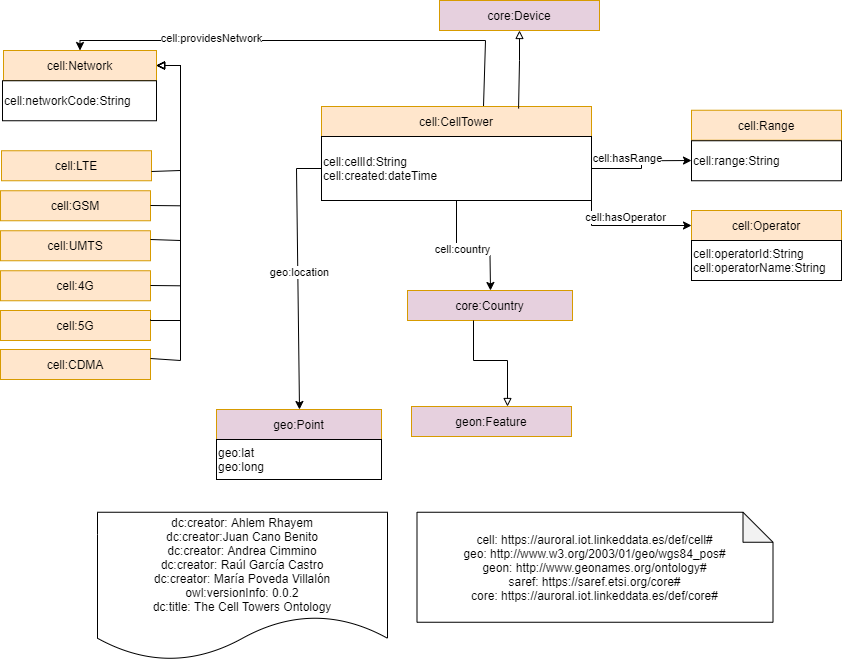

The diagram above was exported from draw.io. Its source (the exported page's mxGraphModel, read from the mxfile embedded in the PNG):
<mxGraphModel dx="2153" dy="1795" grid="1" gridSize="10" guides="1" tooltips="1" connect="1" arrows="1" fold="1" page="1" pageScale="1" pageWidth="827" pageHeight="1169" math="0" shadow="0">
  <root>
    <mxCell id="0" />
    <mxCell id="1" parent="0" />
    <mxCell id="snNHeXXywmE0DaOTKSkb-2" value="cell:Network" style="rounded=0;whiteSpace=wrap;html=1;snapToPoint=1;points=[[0.1,0],[0.2,0],[0.3,0],[0.4,0],[0.5,0],[0.6,0],[0.7,0],[0.8,0],[0.9,0],[0,0.1],[0,0.3],[0,0.5],[0,0.7],[0,0.9],[0.1,1],[0.2,1],[0.3,1],[0.4,1],[0.5,1],[0.6,1],[0.7,1],[0.8,1],[0.9,1],[1,0.1],[1,0.3],[1,0.5],[1,0.7],[1,0.9]];fillColor=#ffe6cc;strokeColor=#d79b00;shadow=0;" parent="1" vertex="1">
      <mxGeometry x="-627" y="-370" width="153" height="30" as="geometry" />
    </mxCell>
    <mxCell id="t8pC4BWFAhWbiUh7ZmZz-3" value="geon:Feature" style="rounded=0;whiteSpace=wrap;html=1;snapToPoint=1;points=[[0.1,0],[0.2,0],[0.3,0],[0.4,0],[0.5,0],[0.6,0],[0.7,0],[0.8,0],[0.9,0],[0,0.1],[0,0.3],[0,0.5],[0,0.7],[0,0.9],[0.1,1],[0.2,1],[0.3,1],[0.4,1],[0.5,1],[0.6,1],[0.7,1],[0.8,1],[0.9,1],[1,0.1],[1,0.3],[1,0.5],[1,0.7],[1,0.9]];fillColor=#E6D0DE;strokeColor=#d79b00;shadow=0;" parent="1" vertex="1">
      <mxGeometry x="-219" y="-14" width="160" height="30" as="geometry" />
    </mxCell>
    <mxCell id="lBWgM5R_8VgdtOISkiUa-12" value="" style="edgeStyle=orthogonalEdgeStyle;rounded=0;orthogonalLoop=1;jettySize=auto;html=1;entryX=0.5;entryY=0;entryDx=0;entryDy=0;" parent="1" source="N2ee76cKsbYP5vud3ppf-1" target="snNHeXXywmE0DaOTKSkb-2" edge="1">
      <mxGeometry relative="1" as="geometry">
        <mxPoint x="-540" y="-370" as="targetPoint" />
        <Array as="points">
          <mxPoint x="-145" y="-380" />
          <mxPoint x="-550" y="-380" />
        </Array>
      </mxGeometry>
    </mxCell>
    <mxCell id="lBWgM5R_8VgdtOISkiUa-13" value="cell:providesNetwork" style="edgeLabel;html=1;align=center;verticalAlign=middle;resizable=0;points=[];" parent="lBWgM5R_8VgdtOISkiUa-12" vertex="1" connectable="0">
      <mxGeometry x="0.4169" y="-3" relative="1" as="geometry">
        <mxPoint as="offset" />
      </mxGeometry>
    </mxCell>
    <mxCell id="N2ee76cKsbYP5vud3ppf-1" value="cell:CellTower" style="rounded=0;whiteSpace=wrap;html=1;snapToPoint=1;points=[[0.1,0],[0.2,0],[0.3,0],[0.4,0],[0.5,0],[0.6,0],[0.7,0],[0.8,0],[0.9,0],[0,0.1],[0,0.3],[0,0.5],[0,0.7],[0,0.9],[0.1,1],[0.2,1],[0.3,1],[0.4,1],[0.5,1],[0.6,1],[0.7,1],[0.8,1],[0.9,1],[1,0.1],[1,0.3],[1,0.5],[1,0.7],[1,0.9]];fillColor=#ffe6cc;strokeColor=#d79b00;shadow=0;" parent="1" vertex="1">
      <mxGeometry x="-309" y="-314" width="270" height="30" as="geometry" />
    </mxCell>
    <mxCell id="lBWgM5R_8VgdtOISkiUa-20" value="" style="edgeStyle=orthogonalEdgeStyle;rounded=0;orthogonalLoop=1;jettySize=auto;html=1;" parent="1" source="N2ee76cKsbYP5vud3ppf-2" target="lBWgM5R_8VgdtOISkiUa-8" edge="1">
      <mxGeometry relative="1" as="geometry">
        <Array as="points">
          <mxPoint x="-174" y="-165" />
        </Array>
      </mxGeometry>
    </mxCell>
    <mxCell id="lBWgM5R_8VgdtOISkiUa-21" value="cell:country" style="edgeLabel;html=1;align=center;verticalAlign=middle;resizable=0;points=[];" parent="lBWgM5R_8VgdtOISkiUa-20" vertex="1" connectable="0">
      <mxGeometry x="-0.2271" y="5" relative="1" as="geometry">
        <mxPoint as="offset" />
      </mxGeometry>
    </mxCell>
    <mxCell id="lBWgM5R_8VgdtOISkiUa-37" value="" style="edgeStyle=orthogonalEdgeStyle;rounded=0;orthogonalLoop=1;jettySize=auto;html=1;exitX=0;exitY=0.5;exitDx=0;exitDy=0;" parent="1" source="N2ee76cKsbYP5vud3ppf-2" target="lBWgM5R_8VgdtOISkiUa-7" edge="1">
      <mxGeometry relative="1" as="geometry">
        <mxPoint x="-464" y="-242" as="targetPoint" />
        <Array as="points">
          <mxPoint x="-334" y="-252" />
        </Array>
      </mxGeometry>
    </mxCell>
    <mxCell id="lBWgM5R_8VgdtOISkiUa-38" value="geo:location" style="edgeLabel;html=1;align=center;verticalAlign=middle;resizable=0;points=[];" parent="lBWgM5R_8VgdtOISkiUa-37" vertex="1" connectable="0">
      <mxGeometry x="-0.0277" y="1" relative="1" as="geometry">
        <mxPoint as="offset" />
      </mxGeometry>
    </mxCell>
    <mxCell id="lBWgM5R_8VgdtOISkiUa-41" value="" style="edgeStyle=orthogonalEdgeStyle;rounded=0;orthogonalLoop=1;jettySize=auto;html=1;" parent="1" source="N2ee76cKsbYP5vud3ppf-2" target="lBWgM5R_8VgdtOISkiUa-40" edge="1">
      <mxGeometry relative="1" as="geometry" />
    </mxCell>
    <mxCell id="lBWgM5R_8VgdtOISkiUa-42" value="cell:hasRange" style="edgeLabel;html=1;align=center;verticalAlign=middle;resizable=0;points=[];" parent="lBWgM5R_8VgdtOISkiUa-41" vertex="1" connectable="0">
      <mxGeometry x="-0.3543" y="-3" relative="1" as="geometry">
        <mxPoint y="-14" as="offset" />
      </mxGeometry>
    </mxCell>
    <mxCell id="N2ee76cKsbYP5vud3ppf-2" value="&lt;span&gt;&lt;br&gt;cell:cellId:String&lt;br&gt;cell:created:dateTime&lt;br&gt;&lt;br&gt;&lt;/span&gt;" style="rounded=0;whiteSpace=wrap;html=1;snapToPoint=1;points=[[0.1,0],[0.2,0],[0.3,0],[0.4,0],[0.5,0],[0.6,0],[0.7,0],[0.8,0],[0.9,0],[0,0.1],[0,0.3],[0,0.5],[0,0.7],[0,0.9],[0.1,1],[0.2,1],[0.3,1],[0.4,1],[0.5,1],[0.6,1],[0.7,1],[0.8,1],[0.9,1],[1,0.1],[1,0.3],[1,0.5],[1,0.7],[1,0.9]];align=left;" parent="1" vertex="1">
      <mxGeometry x="-309" y="-284" width="270" height="64" as="geometry" />
    </mxCell>
    <mxCell id="lBWgM5R_8VgdtOISkiUa-1" value="core:Device" style="rounded=0;whiteSpace=wrap;html=1;snapToPoint=1;points=[[0.1,0],[0.2,0],[0.3,0],[0.4,0],[0.5,0],[0.6,0],[0.7,0],[0.8,0],[0.9,0],[0,0.1],[0,0.3],[0,0.5],[0,0.7],[0,0.9],[0.1,1],[0.2,1],[0.3,1],[0.4,1],[0.5,1],[0.6,1],[0.7,1],[0.8,1],[0.9,1],[1,0.1],[1,0.3],[1,0.5],[1,0.7],[1,0.9]];fillColor=#E6D0DE;strokeColor=#d79b00;shadow=0;" parent="1" vertex="1">
      <mxGeometry x="-191" y="-420" width="160" height="30" as="geometry" />
    </mxCell>
    <mxCell id="lBWgM5R_8VgdtOISkiUa-7" value="geo:Point" style="rounded=0;whiteSpace=wrap;html=1;snapToPoint=1;points=[[0.1,0],[0.2,0],[0.3,0],[0.4,0],[0.5,0],[0.6,0],[0.7,0],[0.8,0],[0.9,0],[0,0.1],[0,0.3],[0,0.5],[0,0.7],[0,0.9],[0.1,1],[0.2,1],[0.3,1],[0.4,1],[0.5,1],[0.6,1],[0.7,1],[0.8,1],[0.9,1],[1,0.1],[1,0.3],[1,0.5],[1,0.7],[1,0.9]];fillColor=#E6D0DE;strokeColor=#d79b00;shadow=0;" parent="1" vertex="1">
      <mxGeometry x="-414" y="-11" width="165" height="30" as="geometry" />
    </mxCell>
    <mxCell id="lBWgM5R_8VgdtOISkiUa-8" value="core:Country" style="rounded=0;whiteSpace=wrap;html=1;snapToPoint=1;points=[[0.1,0],[0.2,0],[0.3,0],[0.4,0],[0.5,0],[0.6,0],[0.7,0],[0.8,0],[0.9,0],[0,0.1],[0,0.3],[0,0.5],[0,0.7],[0,0.9],[0.1,1],[0.2,1],[0.3,1],[0.4,1],[0.5,1],[0.6,1],[0.7,1],[0.8,1],[0.9,1],[1,0.1],[1,0.3],[1,0.5],[1,0.7],[1,0.9]];fillColor=#E6D0DE;strokeColor=#d79b00;shadow=0;" parent="1" vertex="1">
      <mxGeometry x="-223" y="-130" width="165" height="30" as="geometry" />
    </mxCell>
    <mxCell id="lBWgM5R_8VgdtOISkiUa-19" style="edgeStyle=orthogonalEdgeStyle;rounded=0;orthogonalLoop=1;jettySize=auto;html=1;fontSize=11;endArrow=block;endFill=0;exitX=0.73;exitY=0.067;exitDx=0;exitDy=0;exitPerimeter=0;" parent="1" source="N2ee76cKsbYP5vud3ppf-1" target="lBWgM5R_8VgdtOISkiUa-1" edge="1">
      <mxGeometry relative="1" as="geometry">
        <mxPoint x="-111" y="-300" as="sourcePoint" />
        <mxPoint x="-49" y="-350" as="targetPoint" />
        <Array as="points">
          <mxPoint x="-112" y="-314" />
          <mxPoint x="-111" y="-360" />
          <mxPoint x="-109" y="-360" />
        </Array>
      </mxGeometry>
    </mxCell>
    <mxCell id="lBWgM5R_8VgdtOISkiUa-22" value="&lt;span&gt;cell:networkCode:String&lt;br&gt;&lt;/span&gt;" style="rounded=0;whiteSpace=wrap;html=1;snapToPoint=1;points=[[0.1,0],[0.2,0],[0.3,0],[0.4,0],[0.5,0],[0.6,0],[0.7,0],[0.8,0],[0.9,0],[0,0.1],[0,0.3],[0,0.5],[0,0.7],[0,0.9],[0.1,1],[0.2,1],[0.3,1],[0.4,1],[0.5,1],[0.6,1],[0.7,1],[0.8,1],[0.9,1],[1,0.1],[1,0.3],[1,0.5],[1,0.7],[1,0.9]];align=left;" parent="1" vertex="1">
      <mxGeometry x="-628" y="-339.75" width="154" height="40" as="geometry" />
    </mxCell>
    <mxCell id="lBWgM5R_8VgdtOISkiUa-23" style="edgeStyle=orthogonalEdgeStyle;rounded=0;orthogonalLoop=1;jettySize=auto;html=1;fontSize=11;endArrow=block;endFill=0;entryX=0.6;entryY=0;entryDx=0;entryDy=0;" parent="1" source="lBWgM5R_8VgdtOISkiUa-8" target="t8pC4BWFAhWbiUh7ZmZz-3" edge="1">
      <mxGeometry relative="1" as="geometry">
        <mxPoint x="-109" y="-34" as="sourcePoint" />
        <mxPoint x="-73" y="-110" as="targetPoint" />
        <Array as="points">
          <mxPoint x="-157" y="-60" />
          <mxPoint x="-123" y="-60" />
        </Array>
      </mxGeometry>
    </mxCell>
    <mxCell id="lBWgM5R_8VgdtOISkiUa-39" value="cell:Range" style="rounded=0;whiteSpace=wrap;html=1;snapToPoint=1;points=[[0.1,0],[0.2,0],[0.3,0],[0.4,0],[0.5,0],[0.6,0],[0.7,0],[0.8,0],[0.9,0],[0,0.1],[0,0.3],[0,0.5],[0,0.7],[0,0.9],[0.1,1],[0.2,1],[0.3,1],[0.4,1],[0.5,1],[0.6,1],[0.7,1],[0.8,1],[0.9,1],[1,0.1],[1,0.3],[1,0.5],[1,0.7],[1,0.9]];fillColor=#ffe6cc;strokeColor=#d79b00;shadow=0;" parent="1" vertex="1">
      <mxGeometry x="61" y="-310.25" width="150" height="30" as="geometry" />
    </mxCell>
    <mxCell id="lBWgM5R_8VgdtOISkiUa-40" value="&lt;span&gt;cell:range:String&lt;br&gt;&lt;/span&gt;" style="rounded=0;whiteSpace=wrap;html=1;snapToPoint=1;points=[[0.1,0],[0.2,0],[0.3,0],[0.4,0],[0.5,0],[0.6,0],[0.7,0],[0.8,0],[0.9,0],[0,0.1],[0,0.3],[0,0.5],[0,0.7],[0,0.9],[0.1,1],[0.2,1],[0.3,1],[0.4,1],[0.5,1],[0.6,1],[0.7,1],[0.8,1],[0.9,1],[1,0.1],[1,0.3],[1,0.5],[1,0.7],[1,0.9]];align=left;" parent="1" vertex="1">
      <mxGeometry x="61" y="-279.75" width="150" height="40" as="geometry" />
    </mxCell>
    <mxCell id="lBWgM5R_8VgdtOISkiUa-43" value="&lt;span&gt;geo:lat&lt;br&gt;geo:long&lt;br&gt;&lt;/span&gt;" style="rounded=0;whiteSpace=wrap;html=1;snapToPoint=1;points=[[0.1,0],[0.2,0],[0.3,0],[0.4,0],[0.5,0],[0.6,0],[0.7,0],[0.8,0],[0.9,0],[0,0.1],[0,0.3],[0,0.5],[0,0.7],[0,0.9],[0.1,1],[0.2,1],[0.3,1],[0.4,1],[0.5,1],[0.6,1],[0.7,1],[0.8,1],[0.9,1],[1,0.1],[1,0.3],[1,0.5],[1,0.7],[1,0.9]];align=left;" parent="1" vertex="1">
      <mxGeometry x="-414" y="19" width="165" height="40" as="geometry" />
    </mxCell>
    <mxCell id="FvZBYeOyouAdm5kxt9zf-1" value="dc:creator: Ahlem Rhayem&#10;dc:creator:Juan Cano Benito&#10;dc:creator: Andrea Cimmino&#10;dc:creator: Raúl García Castro&#10;dc:creator: María Poveda Villalón&#10;owl:versionInfo: 0.0.2&#10;dc:title: The Cell Towers Ontology" style="shape=document;boundedLbl=1;" parent="1" vertex="1">
      <mxGeometry x="-533" y="91.75" width="290" height="148.25" as="geometry" />
    </mxCell>
    <mxCell id="FvZBYeOyouAdm5kxt9zf-2" value="cell: https://auroral.iot.linkeddata.es/def/cell#&#10;geo: http://www.w3.org/2003/01/geo/wgs84_pos#&#10;geon: http://www.geonames.org/ontology#&#10;saref: https://saref.etsi.org/core#&#10;core: https://auroral.iot.linkeddata.es/def/core#" style="shape=note;backgroundOutline=1;darkOpacity=0.05;" parent="1" vertex="1">
      <mxGeometry x="-213.5" y="91.75" width="356" height="110" as="geometry" />
    </mxCell>
    <mxCell id="FvZBYeOyouAdm5kxt9zf-3" value="cell:Operator" style="rounded=0;whiteSpace=wrap;html=1;snapToPoint=1;points=[[0.1,0],[0.2,0],[0.3,0],[0.4,0],[0.5,0],[0.6,0],[0.7,0],[0.8,0],[0.9,0],[0,0.1],[0,0.3],[0,0.5],[0,0.7],[0,0.9],[0.1,1],[0.2,1],[0.3,1],[0.4,1],[0.5,1],[0.6,1],[0.7,1],[0.8,1],[0.9,1],[1,0.1],[1,0.3],[1,0.5],[1,0.7],[1,0.9]];fillColor=#ffe6cc;strokeColor=#d79b00;shadow=0;" parent="1" vertex="1">
      <mxGeometry x="61" y="-210" width="150" height="30" as="geometry" />
    </mxCell>
    <mxCell id="FvZBYeOyouAdm5kxt9zf-5" value="" style="edgeStyle=orthogonalEdgeStyle;rounded=0;orthogonalLoop=1;jettySize=auto;html=1;exitX=1;exitY=0.5;exitDx=0;exitDy=0;" parent="1" source="N2ee76cKsbYP5vud3ppf-2" target="FvZBYeOyouAdm5kxt9zf-3" edge="1">
      <mxGeometry relative="1" as="geometry">
        <mxPoint x="-29" y="-227" as="sourcePoint" />
        <mxPoint x="71" y="-250" as="targetPoint" />
        <Array as="points">
          <mxPoint x="-39" y="-195" />
        </Array>
      </mxGeometry>
    </mxCell>
    <mxCell id="FvZBYeOyouAdm5kxt9zf-6" value="cell:hasOperator" style="edgeLabel;html=1;align=center;verticalAlign=middle;resizable=0;points=[];" parent="FvZBYeOyouAdm5kxt9zf-5" vertex="1" connectable="0">
      <mxGeometry x="-0.3543" y="-3" relative="1" as="geometry">
        <mxPoint x="36" y="-3" as="offset" />
      </mxGeometry>
    </mxCell>
    <mxCell id="FvZBYeOyouAdm5kxt9zf-7" value="&lt;span&gt;cell:operatorId:String&lt;br&gt;cell:operatorName:String&lt;br&gt;&lt;/span&gt;" style="rounded=0;whiteSpace=wrap;html=1;snapToPoint=1;points=[[0.1,0],[0.2,0],[0.3,0],[0.4,0],[0.5,0],[0.6,0],[0.7,0],[0.8,0],[0.9,0],[0,0.1],[0,0.3],[0,0.5],[0,0.7],[0,0.9],[0.1,1],[0.2,1],[0.3,1],[0.4,1],[0.5,1],[0.6,1],[0.7,1],[0.8,1],[0.9,1],[1,0.1],[1,0.3],[1,0.5],[1,0.7],[1,0.9]];align=left;" parent="1" vertex="1">
      <mxGeometry x="61" y="-180" width="150" height="40" as="geometry" />
    </mxCell>
    <mxCell id="FvZBYeOyouAdm5kxt9zf-9" value="cell:LTE" style="rounded=0;whiteSpace=wrap;html=1;snapToPoint=1;points=[[0.1,0],[0.2,0],[0.3,0],[0.4,0],[0.5,0],[0.6,0],[0.7,0],[0.8,0],[0.9,0],[0,0.1],[0,0.3],[0,0.5],[0,0.7],[0,0.9],[0.1,1],[0.2,1],[0.3,1],[0.4,1],[0.5,1],[0.6,1],[0.7,1],[0.8,1],[0.9,1],[1,0.1],[1,0.3],[1,0.5],[1,0.7],[1,0.9]];fillColor=#ffe6cc;strokeColor=#d79b00;shadow=0;" parent="1" vertex="1">
      <mxGeometry x="-629" y="-269.75" width="150" height="30" as="geometry" />
    </mxCell>
    <mxCell id="FvZBYeOyouAdm5kxt9zf-10" value="cell:GSM" style="rounded=0;whiteSpace=wrap;html=1;snapToPoint=1;points=[[0.1,0],[0.2,0],[0.3,0],[0.4,0],[0.5,0],[0.6,0],[0.7,0],[0.8,0],[0.9,0],[0,0.1],[0,0.3],[0,0.5],[0,0.7],[0,0.9],[0.1,1],[0.2,1],[0.3,1],[0.4,1],[0.5,1],[0.6,1],[0.7,1],[0.8,1],[0.9,1],[1,0.1],[1,0.3],[1,0.5],[1,0.7],[1,0.9]];fillColor=#ffe6cc;strokeColor=#d79b00;shadow=0;" parent="1" vertex="1">
      <mxGeometry x="-630" y="-229.75" width="150" height="30" as="geometry" />
    </mxCell>
    <mxCell id="FvZBYeOyouAdm5kxt9zf-11" value="cell:UMTS" style="rounded=0;whiteSpace=wrap;html=1;snapToPoint=1;points=[[0.1,0],[0.2,0],[0.3,0],[0.4,0],[0.5,0],[0.6,0],[0.7,0],[0.8,0],[0.9,0],[0,0.1],[0,0.3],[0,0.5],[0,0.7],[0,0.9],[0.1,1],[0.2,1],[0.3,1],[0.4,1],[0.5,1],[0.6,1],[0.7,1],[0.8,1],[0.9,1],[1,0.1],[1,0.3],[1,0.5],[1,0.7],[1,0.9]];fillColor=#ffe6cc;strokeColor=#d79b00;shadow=0;" parent="1" vertex="1">
      <mxGeometry x="-630" y="-189.75" width="150" height="30" as="geometry" />
    </mxCell>
    <mxCell id="FvZBYeOyouAdm5kxt9zf-13" value="cell:4G" style="rounded=0;whiteSpace=wrap;html=1;snapToPoint=1;points=[[0.1,0],[0.2,0],[0.3,0],[0.4,0],[0.5,0],[0.6,0],[0.7,0],[0.8,0],[0.9,0],[0,0.1],[0,0.3],[0,0.5],[0,0.7],[0,0.9],[0.1,1],[0.2,1],[0.3,1],[0.4,1],[0.5,1],[0.6,1],[0.7,1],[0.8,1],[0.9,1],[1,0.1],[1,0.3],[1,0.5],[1,0.7],[1,0.9]];fillColor=#ffe6cc;strokeColor=#d79b00;shadow=0;" parent="1" vertex="1">
      <mxGeometry x="-630" y="-149.75" width="150" height="30" as="geometry" />
    </mxCell>
    <mxCell id="FvZBYeOyouAdm5kxt9zf-17" value="cell:5G" style="rounded=0;whiteSpace=wrap;html=1;snapToPoint=1;points=[[0.1,0],[0.2,0],[0.3,0],[0.4,0],[0.5,0],[0.6,0],[0.7,0],[0.8,0],[0.9,0],[0,0.1],[0,0.3],[0,0.5],[0,0.7],[0,0.9],[0.1,1],[0.2,1],[0.3,1],[0.4,1],[0.5,1],[0.6,1],[0.7,1],[0.8,1],[0.9,1],[1,0.1],[1,0.3],[1,0.5],[1,0.7],[1,0.9]];fillColor=#ffe6cc;strokeColor=#d79b00;shadow=0;" parent="1" vertex="1">
      <mxGeometry x="-630" y="-110" width="150" height="30" as="geometry" />
    </mxCell>
    <mxCell id="FvZBYeOyouAdm5kxt9zf-19" value="cell:CDMA" style="rounded=0;whiteSpace=wrap;html=1;snapToPoint=1;points=[[0.1,0],[0.2,0],[0.3,0],[0.4,0],[0.5,0],[0.6,0],[0.7,0],[0.8,0],[0.9,0],[0,0.1],[0,0.3],[0,0.5],[0,0.7],[0,0.9],[0.1,1],[0.2,1],[0.3,1],[0.4,1],[0.5,1],[0.6,1],[0.7,1],[0.8,1],[0.9,1],[1,0.1],[1,0.3],[1,0.5],[1,0.7],[1,0.9]];fillColor=#ffe6cc;strokeColor=#d79b00;shadow=0;" parent="1" vertex="1">
      <mxGeometry x="-630" y="-71" width="150" height="30" as="geometry" />
    </mxCell>
    <mxCell id="FvZBYeOyouAdm5kxt9zf-20" style="edgeStyle=orthogonalEdgeStyle;rounded=0;orthogonalLoop=1;jettySize=auto;html=1;fontSize=11;endArrow=block;endFill=0;" parent="1" source="FvZBYeOyouAdm5kxt9zf-9" target="snNHeXXywmE0DaOTKSkb-2" edge="1">
      <mxGeometry relative="1" as="geometry">
        <mxPoint x="-400" y="-245.75" as="sourcePoint" />
        <mxPoint x="-366" y="-159.75" as="targetPoint" />
        <Array as="points">
          <mxPoint x="-450" y="-250" />
          <mxPoint x="-450" y="-355" />
        </Array>
      </mxGeometry>
    </mxCell>
    <mxCell id="FvZBYeOyouAdm5kxt9zf-21" style="edgeStyle=orthogonalEdgeStyle;rounded=0;orthogonalLoop=1;jettySize=auto;html=1;fontSize=11;endArrow=block;endFill=0;" parent="1" source="FvZBYeOyouAdm5kxt9zf-10" target="snNHeXXywmE0DaOTKSkb-2" edge="1">
      <mxGeometry relative="1" as="geometry">
        <mxPoint x="-480" y="-215" as="sourcePoint" />
        <mxPoint x="-474" y="-355" as="targetPoint" />
        <Array as="points">
          <mxPoint x="-450" y="-215" />
          <mxPoint x="-450" y="-355" />
        </Array>
      </mxGeometry>
    </mxCell>
    <mxCell id="FvZBYeOyouAdm5kxt9zf-22" style="edgeStyle=orthogonalEdgeStyle;rounded=0;orthogonalLoop=1;jettySize=auto;html=1;fontSize=11;endArrow=block;endFill=0;" parent="1" source="FvZBYeOyouAdm5kxt9zf-11" target="snNHeXXywmE0DaOTKSkb-2" edge="1">
      <mxGeometry relative="1" as="geometry">
        <mxPoint x="-474" y="-180" as="sourcePoint" />
        <mxPoint x="-468" y="-320" as="targetPoint" />
        <Array as="points">
          <mxPoint x="-450" y="-180" />
          <mxPoint x="-450" y="-355" />
        </Array>
      </mxGeometry>
    </mxCell>
    <mxCell id="FvZBYeOyouAdm5kxt9zf-23" style="edgeStyle=orthogonalEdgeStyle;rounded=0;orthogonalLoop=1;jettySize=auto;html=1;fontSize=11;endArrow=block;endFill=0;" parent="1" source="FvZBYeOyouAdm5kxt9zf-13" target="snNHeXXywmE0DaOTKSkb-2" edge="1">
      <mxGeometry relative="1" as="geometry">
        <mxPoint x="-474" y="-136.25" as="sourcePoint" />
        <mxPoint x="-468" y="-310.25" as="targetPoint" />
        <Array as="points">
          <mxPoint x="-450" y="-135" />
          <mxPoint x="-450" y="-355" />
        </Array>
      </mxGeometry>
    </mxCell>
    <mxCell id="FvZBYeOyouAdm5kxt9zf-24" style="edgeStyle=orthogonalEdgeStyle;rounded=0;orthogonalLoop=1;jettySize=auto;html=1;fontSize=11;endArrow=block;endFill=0;exitX=1;exitY=0.3;exitDx=0;exitDy=0;" parent="1" source="FvZBYeOyouAdm5kxt9zf-17" target="snNHeXXywmE0DaOTKSkb-2" edge="1">
      <mxGeometry relative="1" as="geometry">
        <mxPoint x="-474" y="-100" as="sourcePoint" />
        <mxPoint x="-468" y="-320" as="targetPoint" />
        <Array as="points">
          <mxPoint x="-480" y="-100" />
          <mxPoint x="-450" y="-100" />
          <mxPoint x="-450" y="-355" />
        </Array>
      </mxGeometry>
    </mxCell>
    <mxCell id="FvZBYeOyouAdm5kxt9zf-25" style="edgeStyle=orthogonalEdgeStyle;rounded=0;orthogonalLoop=1;jettySize=auto;html=1;fontSize=11;endArrow=block;endFill=0;" parent="1" source="FvZBYeOyouAdm5kxt9zf-19" target="snNHeXXywmE0DaOTKSkb-2" edge="1">
      <mxGeometry relative="1" as="geometry">
        <mxPoint x="-500" y="-60" as="sourcePoint" />
        <mxPoint x="-468" y="-315" as="targetPoint" />
        <Array as="points">
          <mxPoint x="-450" y="-60" />
          <mxPoint x="-450" y="-355" />
        </Array>
      </mxGeometry>
    </mxCell>
  </root>
</mxGraphModel>